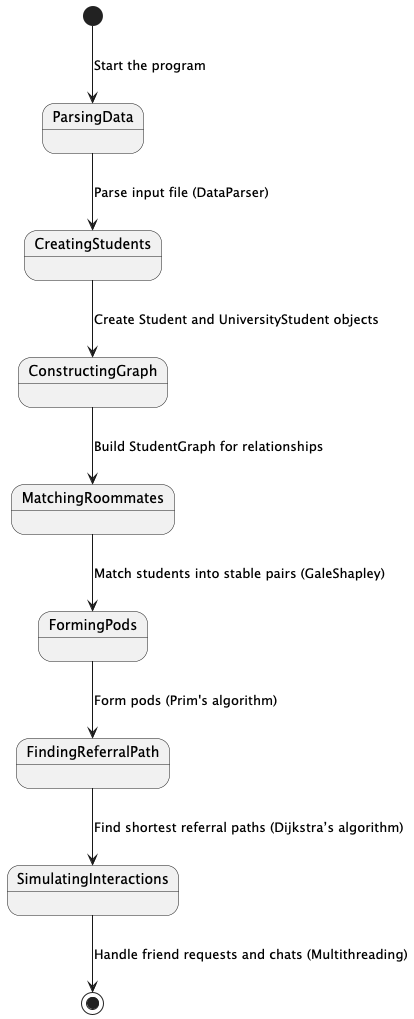

The diagram above was rendered by PlantUML. Its source (embedded in the PNG):
@startuml
[*] --> ParsingData : Start the program

ParsingData --> CreatingStudents : Parse input file (DataParser)
CreatingStudents --> ConstructingGraph : Create Student and UniversityStudent objects
ConstructingGraph --> MatchingRoommates : Build StudentGraph for relationships

MatchingRoommates --> FormingPods : Match students into stable pairs (GaleShapley)
FormingPods --> FindingReferralPath : Form pods (Prim's algorithm)

FindingReferralPath --> SimulatingInteractions : Find shortest referral paths (Dijkstra’s algorithm)
SimulatingInteractions --> [*] : Handle friend requests and chats (Multithreading)
@enduml